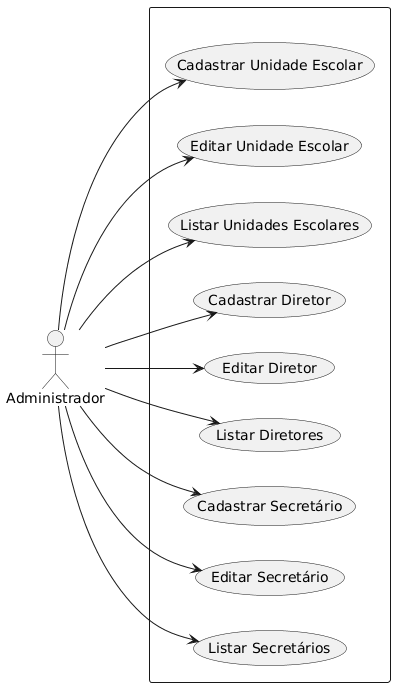

The diagram above was rendered by PlantUML. Its source (embedded in the PNG):
@startuml
left to right direction
skinparam packageStyle rectangle

actor Administrador

package " " {
    usecase "Cadastrar Unidade Escolar" as UC1
    usecase "Editar Unidade Escolar" as UC2
    usecase "Listar Unidades Escolares" as UC3

    usecase "Cadastrar Diretor" as UC4
    usecase "Editar Diretor" as UC5
    usecase "Listar Diretores" as UC6

    usecase "Cadastrar Secretário" as UC7
    usecase "Editar Secretário" as UC8
    usecase "Listar Secretários" as UC9
}

Administrador --> UC1
Administrador --> UC2
Administrador --> UC3
Administrador --> UC4
Administrador --> UC5
Administrador --> UC6
Administrador --> UC7
Administrador --> UC8
Administrador --> UC9

@enduml